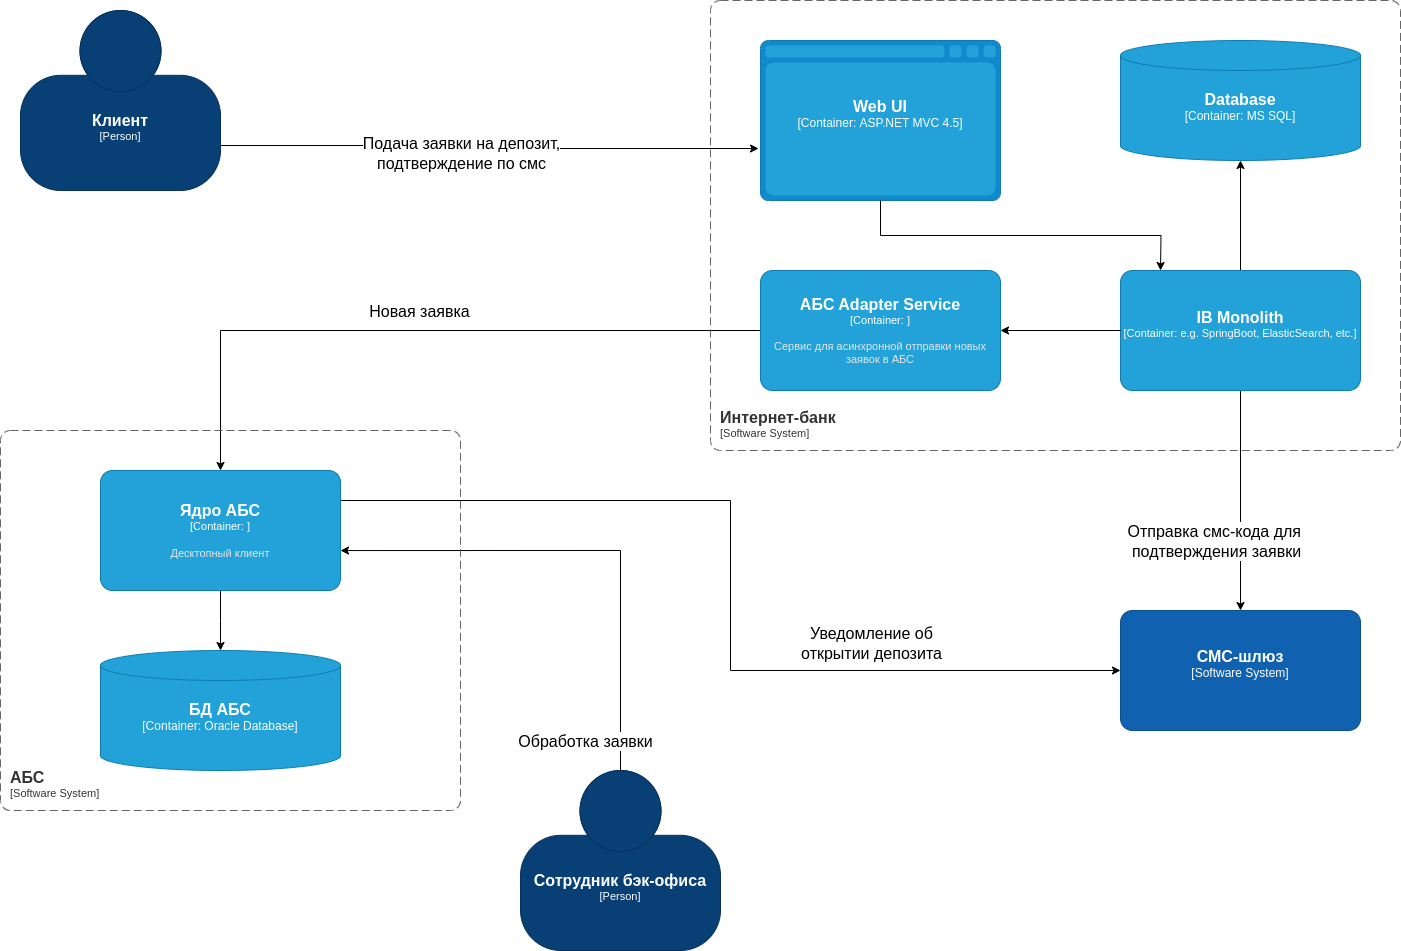

The diagram above was exported from draw.io. Its source (the exported page's mxGraphModel, read from the mxfile embedded in the PNG):
<mxGraphModel dx="2008" dy="1198" grid="1" gridSize="10" guides="1" tooltips="1" connect="1" arrows="1" fold="1" page="1" pageScale="1" pageWidth="1654" pageHeight="1169" math="0" shadow="0">
  <root>
    <mxCell id="0" />
    <mxCell id="1" parent="0" />
    <object placeholders="1" c4Name="Клиент" c4Type="Person" c4Description="" label="&lt;font style=&quot;font-size: 16px&quot;&gt;&lt;b&gt;%c4Name%&lt;/b&gt;&lt;/font&gt;&lt;div&gt;[%c4Type%]&lt;/div&gt;&lt;br&gt;&lt;div&gt;&lt;font style=&quot;font-size: 11px&quot;&gt;&lt;font color=&quot;#cccccc&quot;&gt;%c4Description%&lt;/font&gt;&lt;/div&gt;" id="hmb_ixL_ynbrp2pjqwhi-2">
      <mxCell style="html=1;fontSize=11;dashed=0;whiteSpace=wrap;fillColor=#083F75;strokeColor=#06315C;fontColor=#ffffff;shape=mxgraph.c4.person2;align=center;metaEdit=1;points=[[0.5,0,0],[1,0.5,0],[1,0.75,0],[0.75,1,0],[0.5,1,0],[0.25,1,0],[0,0.75,0],[0,0.5,0]];resizable=0;" parent="1" vertex="1">
        <mxGeometry x="100" y="50" width="200" height="180" as="geometry" />
      </mxCell>
    </object>
    <object placeholders="1" c4Name="СМС-шлюз" c4Type="Software System" c4Description="" label="&lt;font style=&quot;font-size: 16px&quot;&gt;&lt;b&gt;%c4Name%&lt;/b&gt;&lt;/font&gt;&lt;div&gt;[%c4Type%]&lt;/div&gt;&lt;br&gt;&lt;div&gt;&lt;font style=&quot;font-size: 11px&quot;&gt;&lt;font color=&quot;#cccccc&quot;&gt;%c4Description%&lt;/font&gt;&lt;/div&gt;" id="hmb_ixL_ynbrp2pjqwhi-3">
      <mxCell style="rounded=1;whiteSpace=wrap;html=1;labelBackgroundColor=none;fillColor=#1061B0;fontColor=#ffffff;align=center;arcSize=10;strokeColor=#0D5091;metaEdit=1;resizable=0;points=[[0.25,0,0],[0.5,0,0],[0.75,0,0],[1,0.25,0],[1,0.5,0],[1,0.75,0],[0.75,1,0],[0.5,1,0],[0.25,1,0],[0,0.75,0],[0,0.5,0],[0,0.25,0]];" parent="1" vertex="1">
        <mxGeometry x="1200" y="650" width="240" height="120" as="geometry" />
      </mxCell>
    </object>
    <object placeholders="1" c4Name="Сотрудник бэк-офиса" c4Type="Person" c4Description="" label="&lt;font style=&quot;font-size: 16px&quot;&gt;&lt;b&gt;%c4Name%&lt;/b&gt;&lt;/font&gt;&lt;div&gt;[%c4Type%]&lt;/div&gt;&lt;br&gt;&lt;div&gt;&lt;font style=&quot;font-size: 11px&quot;&gt;&lt;font color=&quot;#cccccc&quot;&gt;%c4Description%&lt;/font&gt;&lt;/div&gt;" id="hmb_ixL_ynbrp2pjqwhi-4">
      <mxCell style="html=1;fontSize=11;dashed=0;whiteSpace=wrap;fillColor=#083F75;strokeColor=#06315C;fontColor=#ffffff;shape=mxgraph.c4.person2;align=center;metaEdit=1;points=[[0.5,0,0],[1,0.5,0],[1,0.75,0],[0.75,1,0],[0.5,1,0],[0.25,1,0],[0,0.75,0],[0,0.5,0]];resizable=0;" parent="1" vertex="1">
        <mxGeometry x="600" y="810" width="200" height="180" as="geometry" />
      </mxCell>
    </object>
    <mxCell id="hmb_ixL_ynbrp2pjqwhi-5" style="edgeStyle=orthogonalEdgeStyle;rounded=0;orthogonalLoop=1;jettySize=auto;html=1;exitX=1;exitY=0.75;exitDx=0;exitDy=0;exitPerimeter=0;entryX=-0.008;entryY=0.675;entryDx=0;entryDy=0;entryPerimeter=0;" parent="1" source="hmb_ixL_ynbrp2pjqwhi-2" target="hmb_ixL_ynbrp2pjqwhi-18" edge="1">
      <mxGeometry relative="1" as="geometry">
        <mxPoint x="780" y="180" as="targetPoint" />
      </mxGeometry>
    </mxCell>
    <mxCell id="hmb_ixL_ynbrp2pjqwhi-6" value="&lt;span style=&quot;font-size: 16px;&quot;&gt;Подача заявки на депозит,&lt;br&gt;подтверждение по смс&lt;/span&gt;" style="edgeLabel;html=1;align=center;verticalAlign=middle;resizable=0;points=[];" parent="hmb_ixL_ynbrp2pjqwhi-5" vertex="1" connectable="0">
      <mxGeometry x="0.0785" y="-1" relative="1" as="geometry">
        <mxPoint x="-49" y="3" as="offset" />
      </mxGeometry>
    </mxCell>
    <mxCell id="hmb_ixL_ynbrp2pjqwhi-7" style="edgeStyle=orthogonalEdgeStyle;rounded=0;orthogonalLoop=1;jettySize=auto;html=1;entryX=0.5;entryY=0;entryDx=0;entryDy=0;entryPerimeter=0;exitX=0.5;exitY=1;exitDx=0;exitDy=0;exitPerimeter=0;" parent="1" source="hmb_ixL_ynbrp2pjqwhi-19" target="hmb_ixL_ynbrp2pjqwhi-3" edge="1">
      <mxGeometry relative="1" as="geometry">
        <mxPoint x="823" y="540" as="sourcePoint" />
      </mxGeometry>
    </mxCell>
    <mxCell id="hmb_ixL_ynbrp2pjqwhi-8" value="&lt;font style=&quot;font-size: 16px;&quot;&gt;Отправка смс-кода для&amp;nbsp;&lt;/font&gt;&lt;div&gt;&lt;font style=&quot;font-size: 16px;&quot;&gt;подтверждения заявки&lt;/font&gt;&lt;/div&gt;" style="edgeLabel;html=1;align=center;verticalAlign=middle;resizable=0;points=[];" parent="hmb_ixL_ynbrp2pjqwhi-7" vertex="1" connectable="0">
      <mxGeometry x="0.1167" y="-3" relative="1" as="geometry">
        <mxPoint x="-22" y="27" as="offset" />
      </mxGeometry>
    </mxCell>
    <mxCell id="hmb_ixL_ynbrp2pjqwhi-9" style="edgeStyle=orthogonalEdgeStyle;rounded=0;orthogonalLoop=1;jettySize=auto;html=1;exitX=0.5;exitY=0;exitDx=0;exitDy=0;exitPerimeter=0;entryX=1;entryY=0.667;entryDx=0;entryDy=0;entryPerimeter=0;" parent="1" source="hmb_ixL_ynbrp2pjqwhi-4" target="hmb_ixL_ynbrp2pjqwhi-25" edge="1">
      <mxGeometry relative="1" as="geometry">
        <mxPoint x="760" y="730" as="targetPoint" />
      </mxGeometry>
    </mxCell>
    <mxCell id="hmb_ixL_ynbrp2pjqwhi-10" value="&lt;font style=&quot;font-size: 16px;&quot;&gt;Обработка заявки&lt;/font&gt;" style="edgeLabel;html=1;align=center;verticalAlign=middle;resizable=0;points=[];" parent="hmb_ixL_ynbrp2pjqwhi-9" vertex="1" connectable="0">
      <mxGeometry x="0.0253" relative="1" as="geometry">
        <mxPoint y="190" as="offset" />
      </mxGeometry>
    </mxCell>
    <mxCell id="hmb_ixL_ynbrp2pjqwhi-11" style="edgeStyle=orthogonalEdgeStyle;rounded=0;orthogonalLoop=1;jettySize=auto;html=1;entryX=0.5;entryY=0;entryDx=0;entryDy=0;entryPerimeter=0;exitX=0;exitY=0.5;exitDx=0;exitDy=0;exitPerimeter=0;" parent="1" source="bcvGH7LW5IKUQFh_ZHKh-1" target="hmb_ixL_ynbrp2pjqwhi-25" edge="1">
      <mxGeometry relative="1" as="geometry">
        <mxPoint x="830" y="370" as="sourcePoint" />
        <mxPoint x="680" y="360" as="targetPoint" />
      </mxGeometry>
    </mxCell>
    <mxCell id="hmb_ixL_ynbrp2pjqwhi-12" value="&lt;font style=&quot;font-size: 16px;&quot;&gt;Новая заявка&lt;/font&gt;" style="edgeLabel;html=1;align=center;verticalAlign=middle;resizable=0;points=[];" parent="hmb_ixL_ynbrp2pjqwhi-11" vertex="1" connectable="0">
      <mxGeometry x="0.5417" y="2" relative="1" as="geometry">
        <mxPoint x="182" y="-22" as="offset" />
      </mxGeometry>
    </mxCell>
    <mxCell id="hmb_ixL_ynbrp2pjqwhi-13" style="edgeStyle=orthogonalEdgeStyle;rounded=0;orthogonalLoop=1;jettySize=auto;html=1;entryX=0;entryY=0.5;entryDx=0;entryDy=0;entryPerimeter=0;exitX=1;exitY=0.25;exitDx=0;exitDy=0;exitPerimeter=0;" parent="1" source="hmb_ixL_ynbrp2pjqwhi-25" target="hmb_ixL_ynbrp2pjqwhi-3" edge="1">
      <mxGeometry relative="1" as="geometry">
        <mxPoint x="710" y="650" as="sourcePoint" />
      </mxGeometry>
    </mxCell>
    <mxCell id="hmb_ixL_ynbrp2pjqwhi-14" value="&lt;font style=&quot;font-size: 16px;&quot;&gt;Уведомление об&lt;/font&gt;&lt;div&gt;&lt;font style=&quot;font-size: 16px;&quot;&gt;открытии депозита&lt;/font&gt;&lt;/div&gt;" style="edgeLabel;html=1;align=center;verticalAlign=middle;resizable=0;points=[];" parent="hmb_ixL_ynbrp2pjqwhi-13" vertex="1" connectable="0">
      <mxGeometry x="-0.0895" relative="1" as="geometry">
        <mxPoint x="140" y="100" as="offset" />
      </mxGeometry>
    </mxCell>
    <object placeholders="1" c4Name="Интернет-банк" c4Type="SystemScopeBoundary" c4Application="Software System" label="&lt;font style=&quot;font-size: 16px&quot;&gt;&lt;b&gt;&lt;div style=&quot;text-align: left&quot;&gt;%c4Name%&lt;/div&gt;&lt;/b&gt;&lt;/font&gt;&lt;div style=&quot;text-align: left&quot;&gt;[%c4Application%]&lt;/div&gt;" id="hmb_ixL_ynbrp2pjqwhi-16">
      <mxCell style="rounded=1;fontSize=11;whiteSpace=wrap;html=1;dashed=1;arcSize=20;fillColor=none;strokeColor=#666666;fontColor=#333333;labelBackgroundColor=none;align=left;verticalAlign=bottom;labelBorderColor=none;spacingTop=0;spacing=10;dashPattern=8 4;metaEdit=1;rotatable=0;perimeter=rectanglePerimeter;noLabel=0;labelPadding=0;allowArrows=0;connectable=0;expand=0;recursiveResize=0;editable=1;pointerEvents=0;absoluteArcSize=1;points=[[0.25,0,0],[0.5,0,0],[0.75,0,0],[1,0.25,0],[1,0.5,0],[1,0.75,0],[0.75,1,0],[0.5,1,0],[0.25,1,0],[0,0.75,0],[0,0.5,0],[0,0.25,0]];" parent="1" vertex="1">
        <mxGeometry x="790" y="40" width="690" height="450" as="geometry" />
      </mxCell>
    </object>
    <object placeholders="1" c4Name="Database" c4Type="Container" c4Technology="MS SQL" c4Description="" label="&lt;font style=&quot;font-size: 16px&quot;&gt;&lt;b&gt;%c4Name%&lt;/b&gt;&lt;/font&gt;&lt;div&gt;[%c4Type%:&amp;nbsp;%c4Technology%]&lt;/div&gt;&lt;br&gt;&lt;div&gt;&lt;font style=&quot;font-size: 11px&quot;&gt;&lt;font color=&quot;#E6E6E6&quot;&gt;%c4Description%&lt;/font&gt;&lt;/div&gt;" id="hmb_ixL_ynbrp2pjqwhi-17">
      <mxCell style="shape=cylinder3;size=15;whiteSpace=wrap;html=1;boundedLbl=1;rounded=0;labelBackgroundColor=none;fillColor=#23A2D9;fontSize=12;fontColor=#ffffff;align=center;strokeColor=#0E7DAD;metaEdit=1;points=[[0.5,0,0],[1,0.25,0],[1,0.5,0],[1,0.75,0],[0.5,1,0],[0,0.75,0],[0,0.5,0],[0,0.25,0]];resizable=0;" parent="1" vertex="1">
        <mxGeometry x="1200" y="80" width="240" height="120" as="geometry" />
      </mxCell>
    </object>
    <object placeholders="1" c4Name="Web UI" c4Type="Container" c4Technology="ASP.NET MVC 4.5" c4Description="" label="&lt;font style=&quot;font-size: 16px&quot;&gt;&lt;b&gt;%c4Name%&lt;/b&gt;&lt;/font&gt;&lt;div&gt;[%c4Type%:&amp;nbsp;%c4Technology%]&lt;/div&gt;&lt;br&gt;&lt;div&gt;&lt;font style=&quot;font-size: 11px&quot;&gt;&lt;font color=&quot;#E6E6E6&quot;&gt;%c4Description%&lt;/font&gt;&lt;/div&gt;" id="hmb_ixL_ynbrp2pjqwhi-18">
      <mxCell style="shape=mxgraph.c4.webBrowserContainer2;whiteSpace=wrap;html=1;boundedLbl=1;rounded=0;labelBackgroundColor=none;strokeColor=#118ACD;fillColor=#23A2D9;strokeColor=#118ACD;strokeColor2=#0E7DAD;fontSize=12;fontColor=#ffffff;align=center;metaEdit=1;points=[[0.5,0,0],[1,0.25,0],[1,0.5,0],[1,0.75,0],[0.5,1,0],[0,0.75,0],[0,0.5,0],[0,0.25,0]];resizable=0;" parent="1" vertex="1">
        <mxGeometry x="840" y="80" width="240" height="160" as="geometry" />
      </mxCell>
    </object>
    <mxCell id="hmb_ixL_ynbrp2pjqwhi-23" style="edgeStyle=orthogonalEdgeStyle;rounded=0;orthogonalLoop=1;jettySize=auto;html=1;exitX=0.5;exitY=0;exitDx=0;exitDy=0;exitPerimeter=0;" parent="1" source="hmb_ixL_ynbrp2pjqwhi-19" target="hmb_ixL_ynbrp2pjqwhi-17" edge="1">
      <mxGeometry relative="1" as="geometry" />
    </mxCell>
    <object placeholders="1" c4Name="IB Monolith" c4Type="Container" c4Technology="e.g. SpringBoot, ElasticSearch, etc." c4Description="" label="&lt;font style=&quot;font-size: 16px&quot;&gt;&lt;b&gt;%c4Name%&lt;/b&gt;&lt;/font&gt;&lt;div&gt;[%c4Type%: %c4Technology%]&lt;/div&gt;&lt;br&gt;&lt;div&gt;&lt;font style=&quot;font-size: 11px&quot;&gt;&lt;font color=&quot;#E6E6E6&quot;&gt;%c4Description%&lt;/font&gt;&lt;/div&gt;" id="hmb_ixL_ynbrp2pjqwhi-19">
      <mxCell style="rounded=1;whiteSpace=wrap;html=1;fontSize=11;labelBackgroundColor=none;fillColor=#23A2D9;fontColor=#ffffff;align=center;arcSize=10;strokeColor=#0E7DAD;metaEdit=1;resizable=0;points=[[0.25,0,0],[0.5,0,0],[0.75,0,0],[1,0.25,0],[1,0.5,0],[1,0.75,0],[0.75,1,0],[0.5,1,0],[0.25,1,0],[0,0.75,0],[0,0.5,0],[0,0.25,0]];" parent="1" vertex="1">
        <mxGeometry x="1200" y="310" width="240" height="120" as="geometry" />
      </mxCell>
    </object>
    <mxCell id="hmb_ixL_ynbrp2pjqwhi-22" style="edgeStyle=orthogonalEdgeStyle;rounded=0;orthogonalLoop=1;jettySize=auto;html=1;exitX=0.5;exitY=1;exitDx=0;exitDy=0;exitPerimeter=0;" parent="1" source="hmb_ixL_ynbrp2pjqwhi-18" edge="1">
      <mxGeometry relative="1" as="geometry">
        <mxPoint x="1240" y="310" as="targetPoint" />
      </mxGeometry>
    </mxCell>
    <object placeholders="1" c4Name="АБС" c4Type="SystemScopeBoundary" c4Application="Software System" label="&lt;font style=&quot;font-size: 16px&quot;&gt;&lt;b&gt;&lt;div style=&quot;text-align: left&quot;&gt;%c4Name%&lt;/div&gt;&lt;/b&gt;&lt;/font&gt;&lt;div style=&quot;text-align: left&quot;&gt;[%c4Application%]&lt;/div&gt;" id="hmb_ixL_ynbrp2pjqwhi-24">
      <mxCell style="rounded=1;fontSize=11;whiteSpace=wrap;html=1;dashed=1;arcSize=20;fillColor=none;strokeColor=#666666;fontColor=#333333;labelBackgroundColor=none;align=left;verticalAlign=bottom;labelBorderColor=none;spacingTop=0;spacing=10;dashPattern=8 4;metaEdit=1;rotatable=0;perimeter=rectanglePerimeter;noLabel=0;labelPadding=0;allowArrows=0;connectable=0;expand=0;recursiveResize=0;editable=1;pointerEvents=0;absoluteArcSize=1;points=[[0.25,0,0],[0.5,0,0],[0.75,0,0],[1,0.25,0],[1,0.5,0],[1,0.75,0],[0.75,1,0],[0.5,1,0],[0.25,1,0],[0,0.75,0],[0,0.5,0],[0,0.25,0]];" parent="1" vertex="1">
        <mxGeometry x="80" y="470" width="460" height="380" as="geometry" />
      </mxCell>
    </object>
    <mxCell id="hmb_ixL_ynbrp2pjqwhi-27" style="edgeStyle=orthogonalEdgeStyle;rounded=0;orthogonalLoop=1;jettySize=auto;html=1;exitX=0.5;exitY=1;exitDx=0;exitDy=0;exitPerimeter=0;" parent="1" source="hmb_ixL_ynbrp2pjqwhi-25" edge="1">
      <mxGeometry relative="1" as="geometry">
        <mxPoint x="300" y="690" as="targetPoint" />
      </mxGeometry>
    </mxCell>
    <object placeholders="1" c4Name="Ядро АБС" c4Type="Container" c4Technology="" c4Description="Десктопный клиент" label="&lt;font style=&quot;font-size: 16px&quot;&gt;&lt;b&gt;%c4Name%&lt;/b&gt;&lt;/font&gt;&lt;div&gt;[%c4Type%: %c4Technology%]&lt;/div&gt;&lt;br&gt;&lt;div&gt;&lt;font style=&quot;font-size: 11px&quot;&gt;&lt;font color=&quot;#E6E6E6&quot;&gt;%c4Description%&lt;/font&gt;&lt;/div&gt;" id="hmb_ixL_ynbrp2pjqwhi-25">
      <mxCell style="rounded=1;whiteSpace=wrap;html=1;fontSize=11;labelBackgroundColor=none;fillColor=#23A2D9;fontColor=#ffffff;align=center;arcSize=10;strokeColor=#0E7DAD;metaEdit=1;resizable=0;points=[[0.25,0,0],[0.5,0,0],[0.75,0,0],[1,0.25,0],[1,0.5,0],[1,0.75,0],[0.75,1,0],[0.5,1,0],[0.25,1,0],[0,0.75,0],[0,0.5,0],[0,0.25,0]];" parent="1" vertex="1">
        <mxGeometry x="180" y="510" width="240" height="120" as="geometry" />
      </mxCell>
    </object>
    <object placeholders="1" c4Name="БД АБС" c4Type="Container" c4Technology="Oracle Database" c4Description="" label="&lt;font style=&quot;font-size: 16px&quot;&gt;&lt;b&gt;%c4Name%&lt;/b&gt;&lt;/font&gt;&lt;div&gt;[%c4Type%:&amp;nbsp;%c4Technology%]&lt;/div&gt;&lt;br&gt;&lt;div&gt;&lt;font style=&quot;font-size: 11px&quot;&gt;&lt;font color=&quot;#E6E6E6&quot;&gt;%c4Description%&lt;/font&gt;&lt;/div&gt;" id="hmb_ixL_ynbrp2pjqwhi-26">
      <mxCell style="shape=cylinder3;size=15;whiteSpace=wrap;html=1;boundedLbl=1;rounded=0;labelBackgroundColor=none;fillColor=#23A2D9;fontSize=12;fontColor=#ffffff;align=center;strokeColor=#0E7DAD;metaEdit=1;points=[[0.5,0,0],[1,0.25,0],[1,0.5,0],[1,0.75,0],[0.5,1,0],[0,0.75,0],[0,0.5,0],[0,0.25,0]];resizable=0;" parent="1" vertex="1">
        <mxGeometry x="180" y="690" width="240" height="120" as="geometry" />
      </mxCell>
    </object>
    <object placeholders="1" c4Name="AБC Adapter Service" c4Type="Container" c4Technology="" c4Description="Сервис для асинхронной отправки новых заявок в АБС" label="&lt;font style=&quot;font-size: 16px&quot;&gt;&lt;b&gt;%c4Name%&lt;/b&gt;&lt;/font&gt;&lt;div&gt;[%c4Type%: %c4Technology%]&lt;/div&gt;&lt;br&gt;&lt;div&gt;&lt;font style=&quot;font-size: 11px&quot;&gt;&lt;font color=&quot;#E6E6E6&quot;&gt;%c4Description%&lt;/font&gt;&lt;/div&gt;" id="bcvGH7LW5IKUQFh_ZHKh-1">
      <mxCell style="rounded=1;whiteSpace=wrap;html=1;fontSize=11;labelBackgroundColor=none;fillColor=#23A2D9;fontColor=#ffffff;align=center;arcSize=10;strokeColor=#0E7DAD;metaEdit=1;resizable=0;points=[[0.25,0,0],[0.5,0,0],[0.75,0,0],[1,0.25,0],[1,0.5,0],[1,0.75,0],[0.75,1,0],[0.5,1,0],[0.25,1,0],[0,0.75,0],[0,0.5,0],[0,0.25,0]];" vertex="1" parent="1">
        <mxGeometry x="840" y="310" width="240" height="120" as="geometry" />
      </mxCell>
    </object>
    <mxCell id="bcvGH7LW5IKUQFh_ZHKh-2" style="edgeStyle=orthogonalEdgeStyle;rounded=0;orthogonalLoop=1;jettySize=auto;html=1;exitX=0;exitY=0.5;exitDx=0;exitDy=0;exitPerimeter=0;entryX=1;entryY=0.5;entryDx=0;entryDy=0;entryPerimeter=0;" edge="1" parent="1" source="hmb_ixL_ynbrp2pjqwhi-19" target="bcvGH7LW5IKUQFh_ZHKh-1">
      <mxGeometry relative="1" as="geometry" />
    </mxCell>
  </root>
</mxGraphModel>